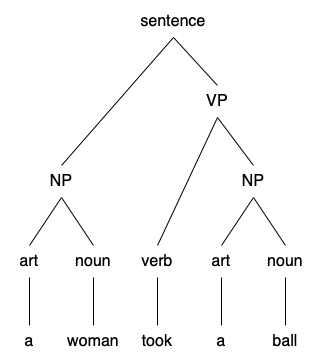

The diagram above was exported from draw.io. Its source (the exported page's mxGraphModel, read from the mxfile embedded in the PNG):
<mxGraphModel dx="795" dy="426" grid="1" gridSize="16" guides="1" tooltips="1" connect="1" arrows="1" fold="1" page="1" pageScale="1" pageWidth="325" pageHeight="375" math="0" shadow="0">
  <root>
    <mxCell id="0" />
    <mxCell id="1" parent="0" />
    <mxCell id="6qUYi2nqsiei1sbixXzf-4" style="rounded=0;orthogonalLoop=1;jettySize=auto;html=1;exitX=0.5;exitY=1;exitDx=0;exitDy=0;entryX=0.5;entryY=0;entryDx=0;entryDy=0;endArrow=none;endFill=0;fontSize=16;" parent="1" source="6qUYi2nqsiei1sbixXzf-1" target="6qUYi2nqsiei1sbixXzf-2" edge="1">
      <mxGeometry relative="1" as="geometry" />
    </mxCell>
    <mxCell id="6qUYi2nqsiei1sbixXzf-1" value="sentence" style="text;html=1;strokeColor=none;fillColor=none;align=center;verticalAlign=middle;whiteSpace=wrap;rounded=0;fontSize=16;" parent="1" vertex="1">
      <mxGeometry x="128" width="80" height="32" as="geometry" />
    </mxCell>
    <mxCell id="6qUYi2nqsiei1sbixXzf-19" style="edgeStyle=none;rounded=0;orthogonalLoop=1;jettySize=auto;html=1;exitX=0.5;exitY=1;exitDx=0;exitDy=0;entryX=0.5;entryY=0;entryDx=0;entryDy=0;endArrow=none;endFill=0;fontSize=16;" parent="1" source="6qUYi2nqsiei1sbixXzf-2" target="6qUYi2nqsiei1sbixXzf-17" edge="1">
      <mxGeometry relative="1" as="geometry" />
    </mxCell>
    <mxCell id="6qUYi2nqsiei1sbixXzf-2" value="VP" style="text;html=1;strokeColor=none;fillColor=none;align=center;verticalAlign=middle;whiteSpace=wrap;rounded=0;fontSize=16;" parent="1" vertex="1">
      <mxGeometry x="192" y="80" width="40" height="32" as="geometry" />
    </mxCell>
    <mxCell id="6qUYi2nqsiei1sbixXzf-23" style="edgeStyle=none;rounded=0;orthogonalLoop=1;jettySize=auto;html=1;exitX=0.5;exitY=0;exitDx=0;exitDy=0;entryX=0.5;entryY=1;entryDx=0;entryDy=0;endArrow=none;endFill=0;fontSize=16;" parent="1" source="6qUYi2nqsiei1sbixXzf-6" target="6qUYi2nqsiei1sbixXzf-11" edge="1">
      <mxGeometry relative="1" as="geometry" />
    </mxCell>
    <mxCell id="6qUYi2nqsiei1sbixXzf-6" value="a" style="text;html=1;strokeColor=none;fillColor=none;align=center;verticalAlign=middle;whiteSpace=wrap;rounded=0;fontSize=16;" parent="1" vertex="1">
      <mxGeometry y="320" width="48" height="32" as="geometry" />
    </mxCell>
    <mxCell id="6qUYi2nqsiei1sbixXzf-7" value="woman" style="text;html=1;strokeColor=none;fillColor=none;align=center;verticalAlign=middle;whiteSpace=wrap;rounded=0;fontSize=16;" parent="1" vertex="1">
      <mxGeometry x="64" y="320" width="48" height="32" as="geometry" />
    </mxCell>
    <mxCell id="6qUYi2nqsiei1sbixXzf-8" value="took" style="text;html=1;strokeColor=none;fillColor=none;align=center;verticalAlign=middle;whiteSpace=wrap;rounded=0;fontSize=16;" parent="1" vertex="1">
      <mxGeometry x="128" y="320" width="48" height="32" as="geometry" />
    </mxCell>
    <mxCell id="6qUYi2nqsiei1sbixXzf-9" value="a" style="text;html=1;strokeColor=none;fillColor=none;align=center;verticalAlign=middle;whiteSpace=wrap;rounded=0;fontSize=16;" parent="1" vertex="1">
      <mxGeometry x="192" y="320" width="48" height="32" as="geometry" />
    </mxCell>
    <mxCell id="6qUYi2nqsiei1sbixXzf-27" style="edgeStyle=none;rounded=0;orthogonalLoop=1;jettySize=auto;html=1;exitX=0.5;exitY=0;exitDx=0;exitDy=0;entryX=0.5;entryY=1;entryDx=0;entryDy=0;endArrow=none;endFill=0;fontSize=16;" parent="1" source="6qUYi2nqsiei1sbixXzf-10" target="6qUYi2nqsiei1sbixXzf-15" edge="1">
      <mxGeometry relative="1" as="geometry" />
    </mxCell>
    <mxCell id="6qUYi2nqsiei1sbixXzf-10" value="ball" style="text;html=1;strokeColor=none;fillColor=none;align=center;verticalAlign=middle;whiteSpace=wrap;rounded=0;fontSize=16;" parent="1" vertex="1">
      <mxGeometry x="256" y="320" width="48" height="32" as="geometry" />
    </mxCell>
    <mxCell id="6qUYi2nqsiei1sbixXzf-21" style="edgeStyle=none;rounded=0;orthogonalLoop=1;jettySize=auto;html=1;exitX=0.5;exitY=0;exitDx=0;exitDy=0;entryX=0.5;entryY=1;entryDx=0;entryDy=0;endArrow=none;endFill=0;fontSize=16;" parent="1" source="6qUYi2nqsiei1sbixXzf-11" target="6qUYi2nqsiei1sbixXzf-16" edge="1">
      <mxGeometry relative="1" as="geometry" />
    </mxCell>
    <mxCell id="6qUYi2nqsiei1sbixXzf-11" value="art" style="text;html=1;strokeColor=none;fillColor=none;align=center;verticalAlign=middle;whiteSpace=wrap;rounded=0;fontSize=16;" parent="1" vertex="1">
      <mxGeometry y="240" width="48" height="32" as="geometry" />
    </mxCell>
    <mxCell id="6qUYi2nqsiei1sbixXzf-22" style="edgeStyle=none;rounded=0;orthogonalLoop=1;jettySize=auto;html=1;exitX=0.5;exitY=0;exitDx=0;exitDy=0;entryX=0.5;entryY=1;entryDx=0;entryDy=0;endArrow=none;endFill=0;fontSize=16;" parent="1" source="6qUYi2nqsiei1sbixXzf-12" target="6qUYi2nqsiei1sbixXzf-16" edge="1">
      <mxGeometry relative="1" as="geometry" />
    </mxCell>
    <mxCell id="6qUYi2nqsiei1sbixXzf-24" style="edgeStyle=none;rounded=0;orthogonalLoop=1;jettySize=auto;html=1;exitX=0.5;exitY=1;exitDx=0;exitDy=0;endArrow=none;endFill=0;fontSize=16;entryX=0.5;entryY=0;entryDx=0;entryDy=0;" parent="1" source="6qUYi2nqsiei1sbixXzf-12" target="6qUYi2nqsiei1sbixXzf-7" edge="1">
      <mxGeometry relative="1" as="geometry">
        <mxPoint x="80" y="304" as="targetPoint" />
      </mxGeometry>
    </mxCell>
    <mxCell id="6qUYi2nqsiei1sbixXzf-12" value="noun" style="text;html=1;strokeColor=none;fillColor=none;align=center;verticalAlign=middle;whiteSpace=wrap;rounded=0;fontSize=16;" parent="1" vertex="1">
      <mxGeometry x="64" y="240" width="48" height="32" as="geometry" />
    </mxCell>
    <mxCell id="6qUYi2nqsiei1sbixXzf-20" style="edgeStyle=none;rounded=0;orthogonalLoop=1;jettySize=auto;html=1;exitX=0.5;exitY=0;exitDx=0;exitDy=0;entryX=0.5;entryY=1;entryDx=0;entryDy=0;endArrow=none;endFill=0;fontSize=16;" parent="1" source="6qUYi2nqsiei1sbixXzf-13" target="6qUYi2nqsiei1sbixXzf-2" edge="1">
      <mxGeometry relative="1" as="geometry" />
    </mxCell>
    <mxCell id="6qUYi2nqsiei1sbixXzf-25" style="edgeStyle=none;rounded=0;orthogonalLoop=1;jettySize=auto;html=1;exitX=0.5;exitY=1;exitDx=0;exitDy=0;entryX=0.5;entryY=0;entryDx=0;entryDy=0;endArrow=none;endFill=0;fontSize=16;" parent="1" source="6qUYi2nqsiei1sbixXzf-13" target="6qUYi2nqsiei1sbixXzf-8" edge="1">
      <mxGeometry relative="1" as="geometry" />
    </mxCell>
    <mxCell id="6qUYi2nqsiei1sbixXzf-13" value="verb" style="text;html=1;strokeColor=none;fillColor=none;align=center;verticalAlign=middle;whiteSpace=wrap;rounded=0;fontSize=16;" parent="1" vertex="1">
      <mxGeometry x="128" y="240" width="48" height="32" as="geometry" />
    </mxCell>
    <mxCell id="6qUYi2nqsiei1sbixXzf-26" style="edgeStyle=none;rounded=0;orthogonalLoop=1;jettySize=auto;html=1;exitX=0.5;exitY=1;exitDx=0;exitDy=0;entryX=0.5;entryY=0;entryDx=0;entryDy=0;endArrow=none;endFill=0;fontSize=16;" parent="1" source="6qUYi2nqsiei1sbixXzf-14" target="6qUYi2nqsiei1sbixXzf-9" edge="1">
      <mxGeometry relative="1" as="geometry" />
    </mxCell>
    <mxCell id="6qUYi2nqsiei1sbixXzf-29" style="edgeStyle=none;rounded=0;orthogonalLoop=1;jettySize=auto;html=1;exitX=0.5;exitY=0;exitDx=0;exitDy=0;endArrow=none;endFill=0;entryX=0.5;entryY=1;entryDx=0;entryDy=0;fontSize=16;" parent="1" source="6qUYi2nqsiei1sbixXzf-14" target="6qUYi2nqsiei1sbixXzf-17" edge="1">
      <mxGeometry relative="1" as="geometry">
        <mxPoint x="160" y="188" as="targetPoint" />
      </mxGeometry>
    </mxCell>
    <mxCell id="6qUYi2nqsiei1sbixXzf-14" value="art" style="text;html=1;strokeColor=none;fillColor=none;align=center;verticalAlign=middle;whiteSpace=wrap;rounded=0;fontSize=16;" parent="1" vertex="1">
      <mxGeometry x="192" y="240" width="48" height="32" as="geometry" />
    </mxCell>
    <mxCell id="6qUYi2nqsiei1sbixXzf-28" style="edgeStyle=none;rounded=0;orthogonalLoop=1;jettySize=auto;html=1;exitX=0.5;exitY=0;exitDx=0;exitDy=0;entryX=0.5;entryY=1;entryDx=0;entryDy=0;endArrow=none;endFill=0;fontSize=16;" parent="1" source="6qUYi2nqsiei1sbixXzf-15" target="6qUYi2nqsiei1sbixXzf-17" edge="1">
      <mxGeometry relative="1" as="geometry" />
    </mxCell>
    <mxCell id="6qUYi2nqsiei1sbixXzf-15" value="noun" style="text;html=1;strokeColor=none;fillColor=none;align=center;verticalAlign=middle;whiteSpace=wrap;rounded=0;fontSize=16;" parent="1" vertex="1">
      <mxGeometry x="256" y="240" width="48" height="32" as="geometry" />
    </mxCell>
    <mxCell id="6qUYi2nqsiei1sbixXzf-16" value="NP" style="text;html=1;strokeColor=none;fillColor=none;align=center;verticalAlign=middle;whiteSpace=wrap;rounded=0;fontSize=16;" parent="1" vertex="1">
      <mxGeometry x="32" y="160" width="48" height="32" as="geometry" />
    </mxCell>
    <mxCell id="6qUYi2nqsiei1sbixXzf-17" value="NP" style="text;html=1;strokeColor=none;fillColor=none;align=center;verticalAlign=middle;whiteSpace=wrap;rounded=0;fontSize=16;" parent="1" vertex="1">
      <mxGeometry x="224" y="160" width="48" height="32" as="geometry" />
    </mxCell>
    <mxCell id="6qUYi2nqsiei1sbixXzf-18" style="rounded=0;orthogonalLoop=1;jettySize=auto;html=1;exitX=0.5;exitY=1;exitDx=0;exitDy=0;entryX=0.5;entryY=0;entryDx=0;entryDy=0;endArrow=none;endFill=0;fontSize=16;" parent="1" source="6qUYi2nqsiei1sbixXzf-1" target="6qUYi2nqsiei1sbixXzf-16" edge="1">
      <mxGeometry relative="1" as="geometry">
        <mxPoint x="140" y="76" as="sourcePoint" />
        <mxPoint x="150" y="96" as="targetPoint" />
      </mxGeometry>
    </mxCell>
  </root>
</mxGraphModel>